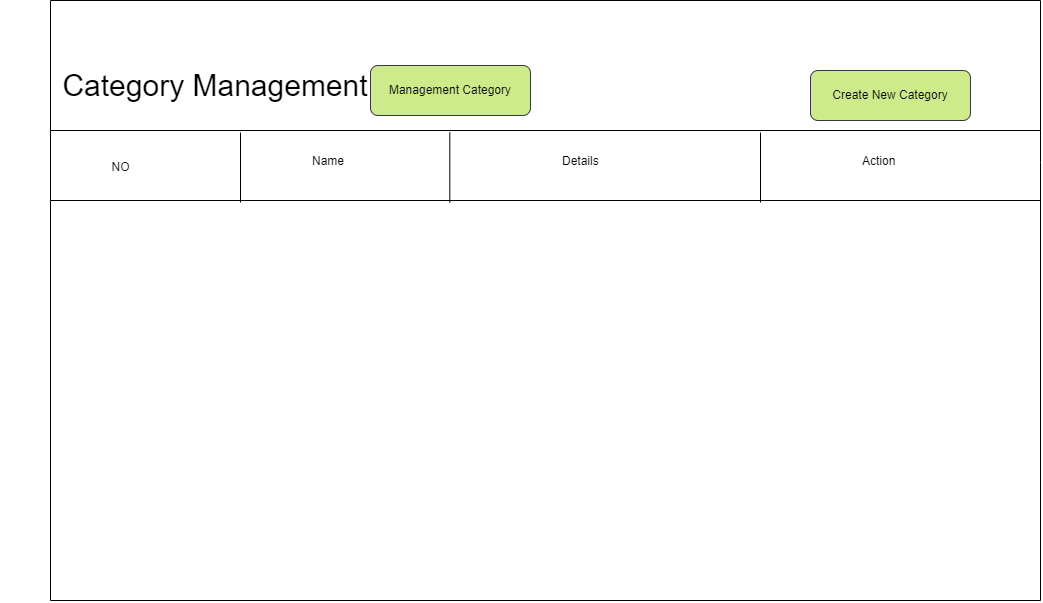

The diagram above was exported from draw.io. Its source (the exported page's mxGraphModel, read from the mxfile embedded in the PNG):
<mxGraphModel dx="2600" dy="701" grid="1" gridSize="10" guides="1" tooltips="1" connect="1" arrows="1" fold="1" page="1" pageScale="1" pageWidth="1100" pageHeight="850" background="#ffffff" math="0" shadow="0">
  <root>
    <mxCell id="0" />
    <mxCell id="1" parent="0" />
    <mxCell id="zsA15-etm2XMYKsJo5Eh-32" value="&lt;div style=&quot;font-size: 30px;&quot;&gt;&lt;font style=&quot;font-size: 30px;&quot;&gt;Category Management&lt;/font&gt;&lt;/div&gt;&lt;div style=&quot;font-size: 30px;&quot;&gt;&lt;br&gt;&lt;/div&gt;" style="text;html=1;strokeColor=none;fillColor=none;align=center;verticalAlign=middle;whiteSpace=wrap;rounded=0;" vertex="1" parent="1">
      <mxGeometry x="-10" y="127.5" width="430" height="30" as="geometry" />
    </mxCell>
    <mxCell id="zsA15-etm2XMYKsJo5Eh-34" value="Management Category" style="rounded=1;whiteSpace=wrap;html=1;fillColor=#cdeb8b;strokeColor=#36393d;" vertex="1" parent="1">
      <mxGeometry x="360" y="105" width="160" height="50" as="geometry" />
    </mxCell>
    <mxCell id="zsA15-etm2XMYKsJo5Eh-37" value="Create New Category" style="rounded=1;whiteSpace=wrap;html=1;fillColor=#cdeb8b;strokeColor=#36393d;" vertex="1" parent="1">
      <mxGeometry x="800" y="110" width="160" height="50" as="geometry" />
    </mxCell>
    <mxCell id="zsA15-etm2XMYKsJo5Eh-38" value="" style="endArrow=none;html=1;rounded=0;" edge="1" parent="1">
      <mxGeometry width="50" height="50" relative="1" as="geometry">
        <mxPoint x="40" y="170" as="sourcePoint" />
        <mxPoint x="1030" y="170" as="targetPoint" />
      </mxGeometry>
    </mxCell>
    <mxCell id="zsA15-etm2XMYKsJo5Eh-39" value="" style="endArrow=none;html=1;rounded=0;" edge="1" parent="1">
      <mxGeometry width="50" height="50" relative="1" as="geometry">
        <mxPoint x="40" y="240" as="sourcePoint" />
        <mxPoint x="1030" y="240" as="targetPoint" />
      </mxGeometry>
    </mxCell>
    <mxCell id="zsA15-etm2XMYKsJo5Eh-40" value="" style="endArrow=none;html=1;rounded=0;" edge="1" parent="1">
      <mxGeometry width="50" height="50" relative="1" as="geometry">
        <mxPoint x="40" y="240" as="sourcePoint" />
        <mxPoint x="40" y="170" as="targetPoint" />
      </mxGeometry>
    </mxCell>
    <mxCell id="zsA15-etm2XMYKsJo5Eh-41" value="" style="endArrow=none;html=1;rounded=0;" edge="1" parent="1">
      <mxGeometry width="50" height="50" relative="1" as="geometry">
        <mxPoint x="1030" y="242" as="sourcePoint" />
        <mxPoint x="1030" y="170" as="targetPoint" />
        <Array as="points">
          <mxPoint x="1030" y="202" />
        </Array>
      </mxGeometry>
    </mxCell>
    <mxCell id="zsA15-etm2XMYKsJo5Eh-43" value="" style="endArrow=none;html=1;rounded=0;" edge="1" parent="1">
      <mxGeometry width="50" height="50" relative="1" as="geometry">
        <mxPoint x="750" y="242" as="sourcePoint" />
        <mxPoint x="750" y="172" as="targetPoint" />
      </mxGeometry>
    </mxCell>
    <mxCell id="zsA15-etm2XMYKsJo5Eh-48" value="" style="endArrow=none;html=1;rounded=0;" edge="1" parent="1">
      <mxGeometry width="50" height="50" relative="1" as="geometry">
        <mxPoint x="439.28999999999996" y="242" as="sourcePoint" />
        <mxPoint x="439.28999999999996" y="172" as="targetPoint" />
      </mxGeometry>
    </mxCell>
    <mxCell id="zsA15-etm2XMYKsJo5Eh-49" value="" style="endArrow=none;html=1;rounded=0;" edge="1" parent="1">
      <mxGeometry width="50" height="50" relative="1" as="geometry">
        <mxPoint x="230" y="242" as="sourcePoint" />
        <mxPoint x="230" y="172" as="targetPoint" />
      </mxGeometry>
    </mxCell>
    <mxCell id="zsA15-etm2XMYKsJo5Eh-50" value="NO" style="text;html=1;align=center;verticalAlign=middle;resizable=0;points=[];autosize=1;strokeColor=none;fillColor=none;" vertex="1" parent="1">
      <mxGeometry x="90" y="192" width="40" height="30" as="geometry" />
    </mxCell>
    <mxCell id="zsA15-etm2XMYKsJo5Eh-51" value="Name" style="text;whiteSpace=wrap;html=1;" vertex="1" parent="1">
      <mxGeometry x="300" y="187" width="70" height="40" as="geometry" />
    </mxCell>
    <mxCell id="zsA15-etm2XMYKsJo5Eh-56" value="Details" style="text;whiteSpace=wrap;html=1;" vertex="1" parent="1">
      <mxGeometry x="550" y="187" width="70" height="40" as="geometry" />
    </mxCell>
    <mxCell id="zsA15-etm2XMYKsJo5Eh-57" value="Action" style="text;whiteSpace=wrap;html=1;" vertex="1" parent="1">
      <mxGeometry x="850" y="187" width="70" height="40" as="geometry" />
    </mxCell>
    <mxCell id="zsA15-etm2XMYKsJo5Eh-59" value="" style="endArrow=none;html=1;rounded=0;" edge="1" parent="1">
      <mxGeometry width="50" height="50" relative="1" as="geometry">
        <mxPoint x="40" y="640" as="sourcePoint" />
        <mxPoint x="40" y="240" as="targetPoint" />
      </mxGeometry>
    </mxCell>
    <mxCell id="zsA15-etm2XMYKsJo5Eh-61" value="" style="endArrow=none;html=1;rounded=0;" edge="1" parent="1">
      <mxGeometry width="50" height="50" relative="1" as="geometry">
        <mxPoint x="1030" y="640" as="sourcePoint" />
        <mxPoint x="1030" y="240" as="targetPoint" />
      </mxGeometry>
    </mxCell>
    <mxCell id="zsA15-etm2XMYKsJo5Eh-62" value="" style="endArrow=none;html=1;rounded=0;" edge="1" parent="1">
      <mxGeometry width="50" height="50" relative="1" as="geometry">
        <mxPoint x="40" y="640" as="sourcePoint" />
        <mxPoint x="1030" y="640" as="targetPoint" />
      </mxGeometry>
    </mxCell>
    <mxCell id="zsA15-etm2XMYKsJo5Eh-63" value="" style="endArrow=none;html=1;rounded=0;" edge="1" parent="1">
      <mxGeometry width="50" height="50" relative="1" as="geometry">
        <mxPoint x="40" y="170" as="sourcePoint" />
        <mxPoint x="40" y="40" as="targetPoint" />
      </mxGeometry>
    </mxCell>
    <mxCell id="zsA15-etm2XMYKsJo5Eh-64" value="" style="endArrow=none;html=1;rounded=0;" edge="1" parent="1">
      <mxGeometry width="50" height="50" relative="1" as="geometry">
        <mxPoint x="1030" y="170" as="sourcePoint" />
        <mxPoint x="1030" y="40" as="targetPoint" />
      </mxGeometry>
    </mxCell>
    <mxCell id="zsA15-etm2XMYKsJo5Eh-65" value="" style="endArrow=none;html=1;rounded=0;" edge="1" parent="1">
      <mxGeometry width="50" height="50" relative="1" as="geometry">
        <mxPoint x="40" y="40" as="sourcePoint" />
        <mxPoint x="1030" y="40" as="targetPoint" />
      </mxGeometry>
    </mxCell>
  </root>
</mxGraphModel>